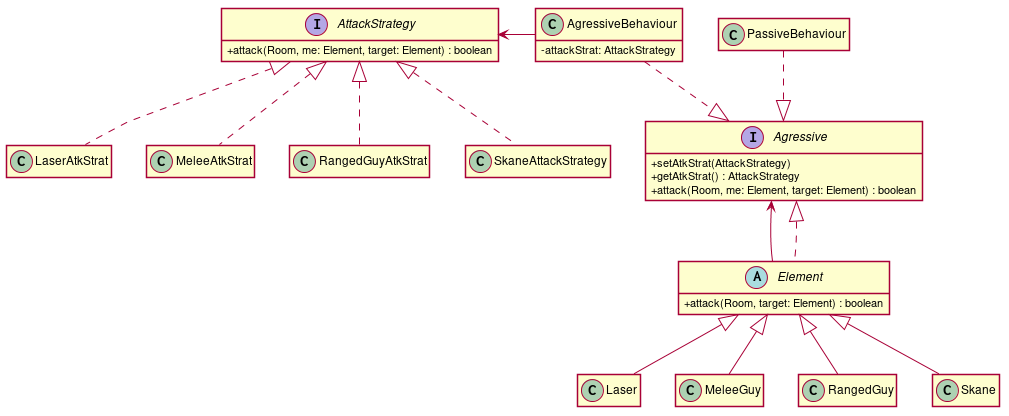

The diagram above was rendered by PlantUML. Its source (embedded in the PNG):
@startuml

hide empty members
skinparam classAttributeIconSize 0
skinparam linetype polyline
skinparam shadowing false


interface Agressive {
+ setAtkStrat(AttackStrategy)
+ getAtkStrat() : AttackStrategy
+ attack(Room, me: Element, target: Element) : boolean
}

abstract class Element {
+ attack(Room, target: Element) : boolean
}

class AgressiveBehaviour {
- attackStrat: AttackStrategy
}
class PassiveBehaviour {}

class Laser {}
class MeleeGuy {}
class RangedGuy {}
class Skane {}


interface AttackStrategy {
+ attack(Room, me: Element, target: Element) : boolean
}

class LaserAtkStrat {}
class MeleeAtkStrat {}
class RangedGuyAtkStrat {}
class SkaneAttackStrategy {}


AgressiveBehaviour .down.^ Agressive
PassiveBehaviour .down.^ Agressive

Element -up-> Agressive
Element .up.^ Agressive

Laser -up-^ Element
MeleeGuy -up-^ Element
RangedGuy -up-^ Element
Skane -up-^ Element

LaserAtkStrat .up.^ AttackStrategy
MeleeAtkStrat .up.^ AttackStrategy
RangedGuyAtkStrat .up.^ AttackStrategy
SkaneAttackStrategy .up.^ AttackStrategy

AgressiveBehaviour -left-> AttackStrategy

@enduml